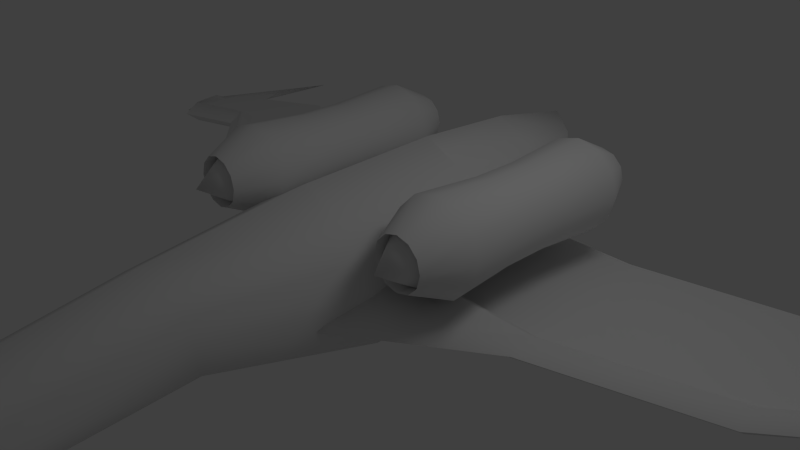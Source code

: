 # Source: combined.blend  (saved by Blender 2.63.0; exported with 4.5.12 LTS)
import bpy
from mathutils import Matrix  # noqa: F401  (used for matrix-valued properties, if any)

bpy.ops.wm.read_factory_settings(use_empty=True)
scene = bpy.context.scene
scene.name = 'Scene'

# ---- collections
col_collection_1 = bpy.data.collections.new('Collection 1'); scene.collection.children.link(col_collection_1)

# ---- world
world_world = bpy.data.worlds.new('World'); scene.world = world_world
world_world.color = (0.05088, 0.05088, 0.05088)
world_world.use_sun_shadow = False
world_world.sun_shadow_jitter_overblur = 0.0
world_world.cycles.sampling_method = 'MANUAL'
world_world.cycles.sample_map_resolution = 256

# ---- cameras
cam_camera = bpy.data.cameras.new('Camera')
cam_camera.clip_end = 100.0
cam_camera.lens = 35.0
cam_camera.sensor_width = 32.0
cam_camera.sensor_height = 18.0
cam_camera.ortho_scale = 7.314
cam_camera.dof.focus_distance = 0.0

# ---- lights
light_lamp = bpy.data.lights.new('Lamp', 'POINT')
light_lamp.transmission_factor = 0.0
light_lamp.cutoff_distance = 30.0
light_lamp.energy = 100.0
light_lamp.shadow_buffer_clip_start = 1.001
light_lamp.shadow_soft_size = 1.0
light_lamp.shadow_maximum_resolution = 0.006
light_lamp.use_absolute_resolution = True
light_lamp.cycles.use_multiple_importance_sampling = False

# ---- meshes
me_cylinder_005 = bpy.data.meshes.new('Cylinder.005')
me_cylinder_005.from_pydata([(-0.5938, -0.09532, -1.97), (0.3776, 0.6381, -0.142), (-0.3289, -0.1183, -1.977), (0.6537, 0.5963, -0.1491), (-0.4415, -0.3799, -1.989), (0.53, 0.3535, -0.1609), (-0.683, -0.3701, -1.997), (0.2865, 0.3667, -0.1689), (-1.925, -1.039, -1.979), (-1.313, -0.5411, -0.147), (-0.7083, -0.3018, -1.975), (0.2612, 0.435, -0.1466), (-0.2124, 0.03796, -2.879), (0.05255, 0.01495, -2.887), (-0.06009, -0.2466, -2.898), (-0.3016, -0.2369, -2.906), (-1.35, -0.7916, -2.89), (-0.2825, -0.1424, -2.884), (-0.8824, -0.2439, -3.566), (-0.6174, -0.2669, -3.573), (-0.73, -0.5285, -3.584), (-0.9715, -0.5187, -3.592), (-1.968, -1.043, -3.576), (-0.9969, -0.4504, -3.57), (-0.8843, -0.189, -3.695), (-0.363, -0.06154, -3.705), (-0.7319, -0.4736, -3.714), (-0.9252, -0.546, -3.721), (-3.019, -1.604, -3.697), (-1.047, -0.3133, -3.701), (-1.084, -0.4639, -3.834), (0.9406, 0.9072, 1.88), (1.217, 0.8654, 1.873), (1.093, 0.6226, 1.861), (0.8495, 0.6358, 1.853), (-0.8389, -0.3244, 1.875), (0.8241, 0.7041, 1.875), (1.062, 1.302, 4.197), (2.635, 1.664, 4.299), (1.507, 0.4706, 4.142), (1.117, 0.7569, 4.152), (-0.7814, -0.3269, 4.177), (1.092, 0.8253, 4.174)], [], [(0, 1, 3, 2), (2, 3, 5, 4), (4, 5, 7, 6), (6, 7, 9, 8), (5, 3, 32, 33), (10, 11, 1, 0), (8, 9, 11, 10), (0, 2, 13, 12), (14, 15, 21, 20), (6, 8, 16, 15), (8, 10, 17, 16), (10, 0, 12, 17), (2, 4, 14, 13), (4, 6, 15, 14), (19, 20, 26, 25), (17, 12, 18, 23), (13, 14, 20, 19), (16, 17, 23, 22), (12, 13, 19, 18), (15, 16, 22, 21), (22, 23, 29, 28), (18, 19, 25, 24), (21, 22, 28, 27), (20, 21, 27, 26), (23, 18, 24, 29), (26, 27, 30), (29, 24, 30), (25, 26, 30), (28, 29, 30), (24, 25, 30), (27, 28, 30), (35, 34, 40, 41), (7, 5, 33, 34), (3, 1, 31, 32), (9, 7, 34, 35), (11, 9, 35, 36), (1, 11, 36, 31), (38, 37, 42, 41, 40, 39), (34, 33, 39, 40), (31, 36, 42, 37), (33, 32, 38, 39), (36, 35, 41, 42), (32, 31, 37, 38)])
me_cylinder_005.polygons.foreach_set('use_smooth', [True] * 43)
_k = set([(0, 2), (2, 3), (2, 4), (2, 13), (3, 32), (6, 7), (6, 15), (7, 34), (8, 9), (8, 16), (9, 35), (10, 11), (10, 17), (11, 36), (12, 13), (13, 14), (13, 19), (15, 21), (16, 22), (17, 23), (19, 25), (21, 22), (22, 23), (25, 30), (28, 30), (32, 38), (34, 40), (35, 41), (36, 42)])
me_cylinder_005.attributes.new('sharp_edge', 'BOOLEAN', 'EDGE').data.foreach_set('value', [ (min(e.vertices), max(e.vertices)) in _k for e in me_cylinder_005.edges])
me_cylinder_005.use_remesh_preserve_volume = False
me_cylinder_005.use_remesh_preserve_attributes = False
me_cylinder_005.use_mirror_vertex_groups = False
me_cylinder_005.update()
me_sphere_001 = bpy.data.meshes.new('Sphere.001')
me_sphere_001.from_pydata([(-0.4339, 0.0, 0.901), (-0.7818, 0.0, 0.6235), (-0.6931, -2.154e-09, 0.1582), (-0.6931, -2.154e-09, -0.1582), (-0.7818, 0.0, -0.6235), (-0.4339, 0.0, -0.901), (-0.3758, 0.2169, 0.901), (-0.6771, 0.3909, 0.6235), (-0.6003, 0.3466, 0.1582), (-0.6003, 0.3466, -0.1582), (-0.6771, 0.3909, -0.6235), (-0.3758, 0.2169, -0.901), (-0.2169, 0.3758, 0.901), (-0.3909, 0.6771, 0.6235), (-0.3466, 0.6003, 0.1582), (-0.3466, 0.6003, -0.1582), (-0.3909, 0.6771, -0.6235), (-0.2169, 0.3758, -0.901), (-1.51e-07, 0.4339, 0.901), (-1.212e-07, 0.7818, 0.6235), (-1.533e-07, 0.6931, 0.1582), (-1.533e-07, 0.6931, -0.1582), (-1.212e-07, 0.7818, -0.6235), (-1.212e-07, 0.4339, -0.901), (0.2169, 0.3758, 0.901), (0.3909, 0.6771, 0.6235), (0.3466, 0.6003, 0.1582), (0.3466, 0.6003, -0.1582), (0.3909, 0.6771, -0.6235), (0.2169, 0.3758, -0.901), (0.3758, 0.2169, 0.901), (0.6771, 0.3909, 0.6235), (0.6003, 0.3466, 0.1582), (0.6003, 0.3466, -0.1582), (0.6771, 0.3909, -0.6235), (0.3758, 0.2169, -0.901), (0.4339, 0.0, 0.901), (0.7818, -5.96e-08, 0.6235), (0.6931, -2.154e-09, 0.1582), (0.6931, -2.154e-09, -0.1582), (0.7818, -5.96e-08, -0.6235), (0.4339, -5.96e-08, -0.901), (0.3758, -0.2169, 0.901), (0.6771, -0.3909, 0.6235), (0.6003, -0.3466, 0.1582), (0.6003, -0.3466, -0.1582), (0.6771, -0.3909, -0.6235), (0.3758, -0.2169, -0.901), (0.2169, -0.3758, 0.901), (0.3909, -0.6771, 0.6235), (0.3466, -0.6003, 0.1582), (0.3466, -0.6003, -0.1582), (0.3909, -0.6771, -0.6235), (0.2169, -0.3758, -0.901), (-1.51e-07, -0.4339, 0.901), (-3e-07, -0.7818, 0.6235), (-1.533e-07, -0.6931, 0.1582), (-1.533e-07, -0.6931, -0.1582), (-3e-07, -0.7818, -0.6235), (-2.106e-07, -0.4339, -0.901), (-0.2169, -0.3758, 0.901), (-0.3909, -0.6771, 0.6235), (-0.3466, -0.6003, 0.1582), (-0.3466, -0.6003, -0.1582), (-0.3909, -0.6771, -0.6235), (-0.2169, -0.3758, -0.901), (-0.3758, -0.2169, 0.901), (-0.6771, -0.3909, 0.6235), (-0.6003, -0.3466, 0.1582), (-0.6003, -0.3466, -0.1582), (-0.6771, -0.3909, -0.6235), (-0.3758, -0.2169, -0.901), (-0.4339, 3.353e-08, 0.8035), (-0.3758, 0.2169, 0.8035), (-0.2169, 0.3758, 0.8035), (-1.36e-07, 0.4339, 0.8035), (-2.115e-07, 0.006998, 1.061), (0.2169, 0.3758, 0.8035), (0.3758, 0.2169, 0.8035), (0.4339, 3.353e-08, 0.8035), (0.3758, -0.2169, 0.8035), (0.2169, -0.3758, 0.8035), (-1.36e-07, -0.4339, 0.8035), (-0.2169, -0.3758, 0.8035), (-0.3758, -0.2169, 0.8035), (-0.5822, 1.926e-08, -0.4661), (-1.561e-07, 1.926e-08, -0.599), (-0.5042, 0.2911, -0.4661), (-0.2911, 0.5042, -0.4661), (-1.161e-07, 0.5822, -0.4661), (0.2911, 0.5042, -0.4661), (0.5042, 0.2911, -0.4661), (0.5822, -6.072e-08, -0.4661), (0.5042, -0.2911, -0.4661), (0.2911, -0.5042, -0.4661), (-2.361e-07, -0.5822, -0.4661), (-0.2911, -0.5042, -0.4661), (-0.5042, -0.2911, -0.4661)], [], [(10, 11, 5, 4), (6, 7, 1, 0), (9, 10, 4, 3), (8, 9, 3, 2), (7, 8, 2, 1), (12, 13, 7, 6), (15, 16, 10, 9), (14, 15, 9, 8), (13, 14, 8, 7), (16, 17, 11, 10), (20, 21, 15, 14), (19, 20, 14, 13), (22, 23, 17, 16), (18, 19, 13, 12), (21, 22, 16, 15), (25, 26, 20, 19), (28, 29, 23, 22), (24, 25, 19, 18), (27, 28, 22, 21), (26, 27, 21, 20), (33, 34, 28, 27), (32, 33, 27, 26), (31, 32, 26, 25), (34, 35, 29, 28), (30, 31, 25, 24), (37, 38, 32, 31), (40, 41, 35, 34), (36, 37, 31, 30), (39, 40, 34, 33), (38, 39, 33, 32), (42, 43, 37, 36), (45, 46, 40, 39), (44, 45, 39, 38), (43, 44, 38, 37), (46, 47, 41, 40), (50, 51, 45, 44), (49, 50, 44, 43), (52, 53, 47, 46), (48, 49, 43, 42), (51, 52, 46, 45), (58, 59, 53, 52), (54, 55, 49, 48), (57, 58, 52, 51), (56, 57, 51, 50), (55, 56, 50, 49), (62, 63, 57, 56), (61, 62, 56, 55), (64, 65, 59, 58), (60, 61, 55, 54), (63, 64, 58, 57), (67, 68, 62, 61), (70, 71, 65, 64), (66, 67, 61, 60), (69, 70, 64, 63), (68, 69, 63, 62), (73, 74, 12, 6), (87, 85, 5, 11), (81, 82, 54, 48), (47, 53, 94, 93), (78, 79, 36, 30), (29, 35, 91, 90), (84, 72, 0, 66), (90, 89, 23, 29), (83, 84, 66, 60), (59, 65, 96, 95), (41, 47, 93, 92), (30, 24, 77, 78), (18, 12, 74, 75), (11, 17, 88, 87), (95, 94, 53, 59), (72, 73, 6, 0), (80, 81, 48, 42), (71, 5, 85, 97), (60, 54, 82, 83), (97, 96, 65, 71), (75, 77, 24, 18), (35, 41, 92, 91), (0, 1, 67, 66), (3, 4, 70, 69), (79, 80, 42, 36), (2, 3, 69, 68), (17, 23, 89, 88), (1, 2, 68, 67), (4, 5, 71, 70), (76, 73, 72), (76, 74, 73), (76, 75, 74), (76, 77, 75), (76, 78, 77), (76, 79, 78), (76, 80, 79), (76, 81, 80), (76, 82, 81), (76, 83, 82), (76, 84, 83), (76, 72, 84), (87, 86, 85), (88, 86, 87), (89, 86, 88), (90, 86, 89), (91, 86, 90), (92, 86, 91), (93, 86, 92), (94, 86, 93), (95, 86, 94), (96, 86, 95), (97, 86, 96), (85, 86, 97)])
me_sphere_001.polygons.foreach_set('use_smooth', [True] * 108)
_k = set([(0, 6), (0, 66), (5, 11), (5, 71), (6, 12), (11, 17), (12, 18), (17, 23), (18, 24), (23, 29), (24, 30), (29, 35), (30, 36), (35, 41), (36, 42), (41, 47), (42, 48), (47, 53), (48, 54), (53, 59), (54, 60), (59, 65), (60, 66), (65, 71), (72, 73), (72, 84), (73, 74), (74, 75), (75, 77), (77, 78), (78, 79), (79, 80), (80, 81), (81, 82), (82, 83), (83, 84)])
me_sphere_001.attributes.new('sharp_edge', 'BOOLEAN', 'EDGE').data.foreach_set('value', [ (min(e.vertices), max(e.vertices)) in _k for e in me_sphere_001.edges])
me_sphere_001.use_remesh_preserve_volume = False
me_sphere_001.use_remesh_preserve_attributes = False
me_sphere_001.use_mirror_vertex_groups = False
me_sphere_001.update()
me_cylinder = bpy.data.meshes.new('Cylinder')
me_cylinder.from_pydata([(-0.00012, 1.145, -1.026), (-0.0001397, 1.027, 0.9608), (0.5901, 0.7927, -1.026), (0.6049, 0.6655, 0.9608), (1.022, 0.555, -1.026), (1.048, 0.4218, 0.9608), (1.029, -0.03521, -1.026), (1.054, -0.1832, 0.9608), (1.022, -0.6254, -1.026), (1.048, -0.7882, 0.9608), (0.5901, -0.8748, -1.026), (0.6049, -1.044, 0.9608), (-0.0001198, -1.216, -1.026), (-0.0001395, -1.393, 0.9608), (-0.5903, -0.8748, -1.026), (-0.6051, -1.044, 0.9608), (-1.022, -0.6254, -1.026), (-1.048, -0.7882, 0.9608), (-1.019, -0.03521, -1.026), (-1.045, -0.1832, 0.9608), (-1.022, 0.555, -1.026), (-1.048, 0.4218, 0.9608), (-0.5903, 0.8213, -1.026), (-0.6051, 0.6948, 0.9608), (0.0001656, 1.08, -3.084), (0.3757, 0.8558, -3.084), (0.6505, 0.7045, -3.084), (0.6546, 0.329, -3.084), (0.6505, -0.04646, -3.084), (0.3757, -0.2051, -3.084), (0.0001657, -0.4219, -3.084), (-0.3753, -0.2051, -3.084), (-0.6502, -0.04646, -3.084), (-0.6482, 0.329, -3.084), (-0.6502, 0.7045, -3.084), (-0.3753, 0.8739, -3.084), (0.0001654, 0.9475, -4.696), (0.3757, 0.7233, -4.696), (0.6505, 0.572, -4.696), (0.6546, 0.1965, -4.696), (0.6505, -0.004486, -4.706), (0.3757, -0.1631, -4.706), (0.0001656, -0.38, -4.706), (-0.3753, -0.1631, -4.706), (-0.6502, -0.004486, -4.706), (-0.6482, 0.1965, -4.696), (-0.6502, 0.572, -4.696), (-0.3753, 0.7414, -4.696), (0.03641, 0.7025, -7.422), (0.3802, 0.4972, -7.422), (0.6318, 0.3587, -7.422), (0.6185, 0.04709, -7.401), (0.6332, -0.2652, -7.41), (0.3604, -0.4828, -7.355), (0.03641, -0.6725, -7.422), (-0.3073, -0.474, -7.422), (-0.559, -0.3287, -7.422), (-0.5572, 0.015, -7.422), (-0.559, 0.3587, -7.422), (-0.3073, 0.5138, -7.422), (0.06421, 0.4243, -9.819), (0.7468, 0.02805, -9.632), (1.247, -0.2392, -9.507), (1.254, -0.9026, -9.194), (1.247, -1.022, -9.172), (0.7468, -1.302, -9.04), (0.06421, -1.261, -8.822), (-0.6184, -1.302, -9.04), (-1.118, -1.022, -9.172), (-1.115, -0.9026, -9.194), (-1.118, -0.2392, -9.507), (-0.6184, 0.06016, -9.647), (0.06421, 0.2081, -10.89), (0.7468, -0.1881, -10.7), (1.247, -0.4553, -10.57), (1.624, -1.119, -10.26), (0.9321, -1.409, -9.99), (0.7468, -1.474, -9.839), (0.06421, -1.512, -9.628), (-0.6184, -1.474, -9.839), (-0.8036, -1.409, -9.99), (-1.485, -1.119, -10.26), (-1.118, -0.4553, -10.57), (-0.6184, -0.156, -10.72), (0.06427, -0.3174, -12.76), (0.6959, -0.5987, -12.58), (1.158, -0.846, -12.47), (1.508, -1.46, -12.18), (0.8673, -1.824, -11.94), (0.6959, -1.868, -11.8), (0.06427, -2.27, -11.64), (-0.5673, -1.868, -11.8), (-0.7387, -1.824, -11.94), (-1.369, -1.46, -12.18), (-1.03, -0.846, -12.47), (-0.5673, -0.569, -12.6), (0.06448, -1.292, -14.97), (0.5373, -1.368, -14.83), (0.8834, -1.553, -14.74), (1.145, -2.012, -14.52), (0.6656, -2.302, -14.29), (0.5373, -2.281, -14.18), (0.06448, -2.594, -14.06), (-0.4083, -2.281, -14.18), (-0.5367, -2.302, -14.29), (-1.009, -2.012, -14.52), (-0.7545, -1.553, -14.74), (-0.4083, -1.345, -14.84), (0.06527, -2.711, -17.54), (-1.238e-07, 0.8169, 2.4), (0.5, 0.5183, 2.4), (0.866, 0.3169, 2.4), (0.8714, -0.1831, 2.4), (0.866, -0.6831, 2.4), (0.5, -0.8943, 2.4), (2.715e-08, -1.183, 2.4), (-0.5, -0.8943, 2.4), (-0.866, -0.6831, 2.4), (-0.8634, -0.1831, 2.4), (-0.866, 0.3169, 2.4), (-0.5, 0.5425, 2.4), (0.0002033, 0.4594, 3.666), (0.3472, 0.2693, 3.47), (0.6012, 0.164, 3.075), (0.6049, -0.183, 3.075), (0.6012, -0.53, 3.075), (0.3472, -0.4823, 3.489), (0.0002036, -0.372, 3.715), (-0.3468, -0.4823, 3.489), (-0.6008, -0.53, 3.075), (-0.599, -0.183, 3.075), (-0.6008, 0.164, 3.075), (-0.3468, 0.2861, 3.47), (-0.00012, 1.145, -1.026), (-0.0001397, 1.027, 0.9608), (-1.238e-07, 0.8169, 2.4), (-0.3026, 0.8608, 0.9608)], [], [(0, 1, 3, 2), (2, 3, 5, 4), (4, 5, 7, 6), (6, 7, 9, 8), (8, 9, 11, 10), (10, 11, 13, 12), (12, 13, 15, 14), (14, 15, 17, 16), (16, 17, 19, 18), (18, 19, 21, 20), (9, 7, 112, 113), (22, 23, 1, 0), (20, 21, 23, 22), (133, 2, 25, 24), (30, 31, 43, 42), (20, 22, 35, 34), (16, 18, 33, 32), (12, 14, 31, 30), (8, 10, 29, 28), (4, 6, 27, 26), (22, 133, 24, 35), (18, 20, 34, 33), (14, 16, 32, 31), (10, 12, 30, 29), (6, 8, 28, 27), (2, 4, 26, 25), (43, 44, 56, 55), (24, 25, 37, 36), (31, 32, 44, 43), (25, 26, 38, 37), (32, 33, 45, 44), (26, 27, 39, 38), (33, 34, 46, 45), (27, 28, 40, 39), (34, 35, 47, 46), (28, 29, 41, 40), (35, 24, 36, 47), (29, 30, 42, 41), (49, 50, 62, 61), (37, 38, 50, 49), (44, 45, 57, 56), (38, 39, 51, 50), (45, 46, 58, 57), (39, 40, 52, 51), (46, 47, 59, 58), (40, 41, 53, 52), (47, 36, 48, 59), (41, 42, 54, 53), (42, 43, 55, 54), (36, 37, 49, 48), (68, 69, 81, 80), (56, 57, 69, 68), (50, 51, 63, 62), (57, 58, 70, 69), (51, 52, 64, 63), (58, 59, 71, 70), (52, 53, 65, 64), (59, 48, 60, 71), (53, 54, 66, 65), (54, 55, 67, 66), (48, 49, 61, 60), (55, 56, 68, 67), (81, 82, 94, 93), (62, 63, 75, 74), (69, 70, 82, 81), (63, 64, 76, 75), (70, 71, 83, 82), (64, 65, 77, 76), (71, 60, 72, 83), (65, 66, 78, 77), (66, 67, 79, 78), (60, 61, 73, 72), (67, 68, 80, 79), (61, 62, 74, 73), (87, 88, 100, 99), (75, 76, 88, 87), (82, 83, 95, 94), (76, 77, 89, 88), (83, 72, 84, 95), (77, 78, 90, 89), (78, 79, 91, 90), (72, 73, 85, 84), (79, 80, 92, 91), (73, 74, 86, 85), (80, 81, 93, 92), (74, 75, 87, 86), (94, 95, 107, 106), (88, 89, 101, 100), (95, 84, 96, 107), (89, 90, 102, 101), (90, 91, 103, 102), (84, 85, 97, 96), (91, 92, 104, 103), (85, 86, 98, 97), (92, 93, 105, 104), (86, 87, 99, 98), (93, 94, 106, 105), (120, 119, 131, 132), (5, 3, 110, 111), (3, 134, 109, 110), (23, 21, 119, 120), (19, 17, 117, 118), (15, 13, 115, 116), (11, 9, 113, 114), (7, 5, 111, 112), (134, 136, 23, 120, 109), (21, 19, 118, 119), (17, 15, 116, 117), (13, 11, 114, 115), (106, 107, 108), (100, 101, 108), (107, 96, 108), (101, 102, 108), (102, 103, 108), (96, 97, 108), (103, 104, 108), (97, 98, 108), (104, 105, 108), (98, 99, 108), (105, 106, 108), (99, 100, 108), (132, 131, 130, 129, 128), (114, 113, 125, 126), (135, 120, 132, 121), (115, 114, 126, 127), (116, 115, 127, 128), (110, 135, 121, 122), (117, 116, 128, 129), (111, 110, 122, 123), (118, 117, 129, 130), (112, 111, 123, 124), (119, 118, 130, 131), (113, 112, 124, 125), (122, 121, 127, 126), (123, 122, 126, 125, 124), (121, 132, 128, 127)])
me_cylinder.polygons.foreach_set('use_smooth', [True] * 136)
_k = set([(75, 87), (78, 90), (81, 93), (87, 99), (90, 102), (93, 105), (99, 108), (102, 108), (105, 108)])
me_cylinder.attributes.new('sharp_edge', 'BOOLEAN', 'EDGE').data.foreach_set('value', [ (min(e.vertices), max(e.vertices)) in _k for e in me_cylinder.edges])
me_cylinder.use_remesh_preserve_volume = False
me_cylinder.use_remesh_preserve_attributes = False
me_cylinder.use_mirror_vertex_groups = False
me_cylinder.update()
me_cylinder_002 = bpy.data.meshes.new('Cylinder.002')
me_cylinder_002.from_pydata([(-0.5938, -0.09532, -1.97), (0.3776, 0.6381, -0.142), (-0.3289, -0.1183, -1.977), (0.6537, 0.5963, -0.1491), (-0.4415, -0.3799, -1.989), (0.53, 0.3535, -0.1609), (-0.683, -0.3701, -1.997), (0.2865, 0.3667, -0.1689), (-1.925, -1.039, -1.979), (-1.313, -0.5411, -0.147), (-0.7083, -0.3018, -1.975), (0.2612, 0.435, -0.1466), (-0.2124, 0.03796, -2.879), (0.05255, 0.01495, -2.887), (-0.06009, -0.2466, -2.898), (-0.3016, -0.2369, -2.906), (-1.35, -0.7916, -2.89), (-0.2825, -0.1424, -2.884), (-0.8824, -0.2439, -3.566), (-0.6174, -0.2669, -3.573), (-0.73, -0.5285, -3.584), (-0.9715, -0.5187, -3.592), (-1.968, -1.043, -3.576), (-0.9969, -0.4504, -3.57), (-0.8843, -0.189, -3.695), (-0.363, -0.06154, -3.705), (-0.7319, -0.4736, -3.714), (-0.9252, -0.546, -3.721), (-3.019, -1.604, -3.697), (-1.047, -0.3133, -3.701), (-1.084, -0.4639, -3.834), (0.9406, 0.9072, 1.88), (1.217, 0.8654, 1.873), (1.093, 0.6226, 1.861), (0.8495, 0.6358, 1.853), (-0.8389, -0.3244, 1.875), (0.8241, 0.7041, 1.875), (1.062, 1.302, 4.197), (2.635, 1.664, 4.299), (1.507, 0.4706, 4.142), (1.117, 0.7569, 4.152), (-0.7814, -0.3269, 4.177), (1.092, 0.8253, 4.174)], [], [(0, 1, 3, 2), (2, 3, 5, 4), (4, 5, 7, 6), (6, 7, 9, 8), (5, 3, 32, 33), (10, 11, 1, 0), (8, 9, 11, 10), (0, 2, 13, 12), (14, 15, 21, 20), (6, 8, 16, 15), (8, 10, 17, 16), (10, 0, 12, 17), (2, 4, 14, 13), (4, 6, 15, 14), (19, 20, 26, 25), (17, 12, 18, 23), (13, 14, 20, 19), (16, 17, 23, 22), (12, 13, 19, 18), (15, 16, 22, 21), (22, 23, 29, 28), (18, 19, 25, 24), (21, 22, 28, 27), (20, 21, 27, 26), (23, 18, 24, 29), (26, 27, 30), (29, 24, 30), (25, 26, 30), (28, 29, 30), (24, 25, 30), (27, 28, 30), (35, 34, 40, 41), (7, 5, 33, 34), (3, 1, 31, 32), (9, 7, 34, 35), (11, 9, 35, 36), (1, 11, 36, 31), (38, 37, 42, 41, 40, 39), (34, 33, 39, 40), (31, 36, 42, 37), (33, 32, 38, 39), (36, 35, 41, 42), (32, 31, 37, 38)])
me_cylinder_002.polygons.foreach_set('use_smooth', [True] * 43)
_k = set([(0, 2), (2, 3), (2, 4), (2, 13), (3, 32), (6, 7), (6, 15), (7, 34), (8, 9), (8, 16), (9, 35), (10, 11), (10, 17), (11, 36), (12, 13), (13, 14), (13, 19), (15, 21), (16, 22), (17, 23), (19, 25), (21, 22), (22, 23), (25, 30), (28, 30), (32, 38), (34, 40), (35, 41), (36, 42)])
me_cylinder_002.attributes.new('sharp_edge', 'BOOLEAN', 'EDGE').data.foreach_set('value', [ (min(e.vertices), max(e.vertices)) in _k for e in me_cylinder_002.edges])
me_cylinder_002.use_remesh_preserve_volume = False
me_cylinder_002.use_remesh_preserve_attributes = False
me_cylinder_002.use_mirror_vertex_groups = False
me_cylinder_002.update()
me_sphere = bpy.data.meshes.new('Sphere')
me_sphere.from_pydata([(-0.4339, 0.0, 0.901), (-0.7818, 0.0, 0.6235), (-0.6931, -2.154e-09, 0.1582), (-0.6931, -2.154e-09, -0.1582), (-0.7818, 0.0, -0.6235), (-0.4339, 0.0, -0.901), (-0.3758, 0.2169, 0.901), (-0.6771, 0.3909, 0.6235), (-0.6003, 0.3466, 0.1582), (-0.6003, 0.3466, -0.1582), (-0.6771, 0.3909, -0.6235), (-0.3758, 0.2169, -0.901), (-0.2169, 0.3758, 0.901), (-0.3909, 0.6771, 0.6235), (-0.3466, 0.6003, 0.1582), (-0.3466, 0.6003, -0.1582), (-0.3909, 0.6771, -0.6235), (-0.2169, 0.3758, -0.901), (-1.51e-07, 0.4339, 0.901), (-1.212e-07, 0.7818, 0.6235), (-1.533e-07, 0.6931, 0.1582), (-1.533e-07, 0.6931, -0.1582), (-1.212e-07, 0.7818, -0.6235), (-1.212e-07, 0.4339, -0.901), (0.2169, 0.3758, 0.901), (0.3909, 0.6771, 0.6235), (0.3466, 0.6003, 0.1582), (0.3466, 0.6003, -0.1582), (0.3909, 0.6771, -0.6235), (0.2169, 0.3758, -0.901), (0.3758, 0.2169, 0.901), (0.6771, 0.3909, 0.6235), (0.6003, 0.3466, 0.1582), (0.6003, 0.3466, -0.1582), (0.6771, 0.3909, -0.6235), (0.3758, 0.2169, -0.901), (0.4339, 0.0, 0.901), (0.7818, -5.96e-08, 0.6235), (0.6931, -2.154e-09, 0.1582), (0.6931, -2.154e-09, -0.1582), (0.7818, -5.96e-08, -0.6235), (0.4339, -5.96e-08, -0.901), (0.3758, -0.2169, 0.901), (0.6771, -0.3909, 0.6235), (0.6003, -0.3466, 0.1582), (0.6003, -0.3466, -0.1582), (0.6771, -0.3909, -0.6235), (0.3758, -0.2169, -0.901), (0.2169, -0.3758, 0.901), (0.3909, -0.6771, 0.6235), (0.3466, -0.6003, 0.1582), (0.3466, -0.6003, -0.1582), (0.3909, -0.6771, -0.6235), (0.2169, -0.3758, -0.901), (-1.51e-07, -0.4339, 0.901), (-3e-07, -0.7818, 0.6235), (-1.533e-07, -0.6931, 0.1582), (-1.533e-07, -0.6931, -0.1582), (-3e-07, -0.7818, -0.6235), (-2.106e-07, -0.4339, -0.901), (-0.2169, -0.3758, 0.901), (-0.3909, -0.6771, 0.6235), (-0.3466, -0.6003, 0.1582), (-0.3466, -0.6003, -0.1582), (-0.3909, -0.6771, -0.6235), (-0.2169, -0.3758, -0.901), (-0.3758, -0.2169, 0.901), (-0.6771, -0.3909, 0.6235), (-0.6003, -0.3466, 0.1582), (-0.6003, -0.3466, -0.1582), (-0.6771, -0.3909, -0.6235), (-0.3758, -0.2169, -0.901), (-0.4339, 3.353e-08, 0.8035), (-0.3758, 0.2169, 0.8035), (-0.2169, 0.3758, 0.8035), (-1.36e-07, 0.4339, 0.8035), (-2.115e-07, 0.006998, 1.061), (0.2169, 0.3758, 0.8035), (0.3758, 0.2169, 0.8035), (0.4339, 3.353e-08, 0.8035), (0.3758, -0.2169, 0.8035), (0.2169, -0.3758, 0.8035), (-1.36e-07, -0.4339, 0.8035), (-0.2169, -0.3758, 0.8035), (-0.3758, -0.2169, 0.8035), (-0.5822, 1.926e-08, -0.4661), (-1.561e-07, 1.926e-08, -0.599), (-0.5042, 0.2911, -0.4661), (-0.2911, 0.5042, -0.4661), (-1.161e-07, 0.5822, -0.4661), (0.2911, 0.5042, -0.4661), (0.5042, 0.2911, -0.4661), (0.5822, -6.072e-08, -0.4661), (0.5042, -0.2911, -0.4661), (0.2911, -0.5042, -0.4661), (-2.361e-07, -0.5822, -0.4661), (-0.2911, -0.5042, -0.4661), (-0.5042, -0.2911, -0.4661)], [], [(10, 11, 5, 4), (6, 7, 1, 0), (9, 10, 4, 3), (8, 9, 3, 2), (7, 8, 2, 1), (12, 13, 7, 6), (15, 16, 10, 9), (14, 15, 9, 8), (13, 14, 8, 7), (16, 17, 11, 10), (20, 21, 15, 14), (19, 20, 14, 13), (22, 23, 17, 16), (18, 19, 13, 12), (21, 22, 16, 15), (25, 26, 20, 19), (28, 29, 23, 22), (24, 25, 19, 18), (27, 28, 22, 21), (26, 27, 21, 20), (33, 34, 28, 27), (32, 33, 27, 26), (31, 32, 26, 25), (34, 35, 29, 28), (30, 31, 25, 24), (37, 38, 32, 31), (40, 41, 35, 34), (36, 37, 31, 30), (39, 40, 34, 33), (38, 39, 33, 32), (42, 43, 37, 36), (45, 46, 40, 39), (44, 45, 39, 38), (43, 44, 38, 37), (46, 47, 41, 40), (50, 51, 45, 44), (49, 50, 44, 43), (52, 53, 47, 46), (48, 49, 43, 42), (51, 52, 46, 45), (58, 59, 53, 52), (54, 55, 49, 48), (57, 58, 52, 51), (56, 57, 51, 50), (55, 56, 50, 49), (62, 63, 57, 56), (61, 62, 56, 55), (64, 65, 59, 58), (60, 61, 55, 54), (63, 64, 58, 57), (67, 68, 62, 61), (70, 71, 65, 64), (66, 67, 61, 60), (69, 70, 64, 63), (68, 69, 63, 62), (73, 74, 12, 6), (87, 85, 5, 11), (81, 82, 54, 48), (47, 53, 94, 93), (78, 79, 36, 30), (29, 35, 91, 90), (84, 72, 0, 66), (90, 89, 23, 29), (83, 84, 66, 60), (59, 65, 96, 95), (41, 47, 93, 92), (30, 24, 77, 78), (18, 12, 74, 75), (11, 17, 88, 87), (95, 94, 53, 59), (72, 73, 6, 0), (80, 81, 48, 42), (71, 5, 85, 97), (60, 54, 82, 83), (97, 96, 65, 71), (75, 77, 24, 18), (35, 41, 92, 91), (0, 1, 67, 66), (3, 4, 70, 69), (79, 80, 42, 36), (2, 3, 69, 68), (17, 23, 89, 88), (1, 2, 68, 67), (4, 5, 71, 70), (76, 73, 72), (76, 74, 73), (76, 75, 74), (76, 77, 75), (76, 78, 77), (76, 79, 78), (76, 80, 79), (76, 81, 80), (76, 82, 81), (76, 83, 82), (76, 84, 83), (76, 72, 84), (87, 86, 85), (88, 86, 87), (89, 86, 88), (90, 86, 89), (91, 86, 90), (92, 86, 91), (93, 86, 92), (94, 86, 93), (95, 86, 94), (96, 86, 95), (97, 86, 96), (85, 86, 97)])
me_sphere.polygons.foreach_set('use_smooth', [True] * 108)
_k = set([(0, 6), (0, 66), (5, 11), (5, 71), (6, 12), (11, 17), (12, 18), (17, 23), (18, 24), (23, 29), (24, 30), (29, 35), (30, 36), (35, 41), (36, 42), (41, 47), (42, 48), (47, 53), (48, 54), (53, 59), (54, 60), (59, 65), (60, 66), (65, 71), (72, 73), (72, 84), (73, 74), (74, 75), (75, 77), (77, 78), (78, 79), (79, 80), (80, 81), (81, 82), (82, 83), (83, 84)])
me_sphere.attributes.new('sharp_edge', 'BOOLEAN', 'EDGE').data.foreach_set('value', [ (min(e.vertices), max(e.vertices)) in _k for e in me_sphere.edges])
me_sphere.use_remesh_preserve_volume = False
me_sphere.use_remesh_preserve_attributes = False
me_sphere.use_mirror_vertex_groups = False
me_sphere.update()

# ---- objects
ob_cylinder_002 = bpy.data.objects.new('Cylinder.002', me_cylinder_005)
ob_sphere_001 = bpy.data.objects.new('Sphere.001', me_sphere_001)
ob_cylinder = bpy.data.objects.new('Cylinder', me_cylinder)
ob_lamp = bpy.data.objects.new('Lamp', light_lamp)
ob_camera = bpy.data.objects.new('Camera', cam_camera)
ob_cylinder_001 = bpy.data.objects.new('Cylinder.001', me_cylinder_002)
ob_sphere = bpy.data.objects.new('Sphere', me_sphere)

# ---- transforms, parenting, visibility, modifiers, constraints
ob_cylinder_002.location = (-4.611, 1.673, -0.252)
ob_cylinder_002.rotation_euler = (1.672, 3.707, 1.425)
ob_cylinder_002.scale = (1.138, 1.138, 1.138)
ob_cylinder_002.lineart.crease_threshold = 0.0
_m = ob_cylinder_002.modifiers.new('EdgeSplit', 'EDGE_SPLIT')
_m.use_edge_angle = False
ob_sphere_001.location = (-1.556, 0.607, 0.8815)
ob_sphere_001.rotation_euler = (-1.554, -0.0, 3.149)
ob_sphere_001.scale = (0.7979, 0.7985, 2.045)
ob_sphere_001.lineart.crease_threshold = 0.0
_m = ob_sphere_001.modifiers.new('EdgeSplit', 'EDGE_SPLIT')
_m.use_edge_angle = False
ob_cylinder.location = (-0.01122, 0.109, 0.2427)
ob_cylinder.rotation_euler = (-1.658, 3.142, 7.591e-09)
ob_cylinder.lineart.crease_threshold = 0.0
_m = ob_cylinder.modifiers.new('EdgeSplit', 'EDGE_SPLIT')
_m.use_edge_angle = False
ob_lamp.location = (4.076, 1.005, 5.904)
ob_lamp.rotation_euler = (0.6503, 0.05522, 1.866)
ob_lamp.lock_rotations_4d = False
ob_lamp.empty_display_type = 'ARROWS'
ob_lamp.color = (0.0, 0.0, 0.0, 0.0)
ob_lamp.lineart.crease_threshold = 0.0
ob_camera.location = (7.481, -6.508, 5.344)
ob_camera.rotation_euler = (1.109, 0.01082, 0.8149)
ob_camera.lock_rotations_4d = False
ob_camera.empty_display_type = 'ARROWS'
ob_camera.color = (0.0, 0.0, 0.0, 0.0)
ob_camera.display_type = 'WIRE'
ob_camera.lineart.crease_threshold = 0.0
ob_cylinder_001.location = (4.5, 1.613, -0.2063)
ob_cylinder_001.rotation_euler = (1.665, 0.5225, 1.713)
ob_cylinder_001.scale = (-1.138, -1.138, -1.138)
ob_cylinder_001.lineart.crease_threshold = 0.0
_m = ob_cylinder_001.modifiers.new('EdgeSplit', 'EDGE_SPLIT')
_m.use_edge_angle = False
ob_sphere.location = (1.553, 0.794, 0.8422)
ob_sphere.rotation_euler = (-1.554, -0.0, 3.149)
ob_sphere.scale = (0.7979, 0.7985, 2.045)
ob_sphere.lineart.crease_threshold = 0.0
_m = ob_sphere.modifiers.new('EdgeSplit', 'EDGE_SPLIT')
_m.use_edge_angle = False

# ---- collection membership
col_collection_1.objects.link(ob_cylinder_002)
col_collection_1.objects.link(ob_sphere_001)
col_collection_1.objects.link(ob_cylinder)
col_collection_1.objects.link(ob_lamp)
col_collection_1.objects.link(ob_camera)
col_collection_1.objects.link(ob_cylinder_001)
col_collection_1.objects.link(ob_sphere)

# ---- scene / render settings (as saved in the file)
scene.camera = ob_camera
scene.frame_start = 1; scene.frame_end = 250; scene.frame_set(1)
scene.render.engine = 'CYCLES'
scene.render.image_settings.color_mode = 'RGB'
scene.render.image_settings.compression = 90
scene.render.resolution_percentage = 50
scene.render.dither_intensity = 0.0
scene.render.bake_margin = 2
scene.render.bake_bias = 0.0
scene.cycles.use_denoising = False
scene.cycles.samples = 10
scene.cycles.sampling_pattern = 'TABULATED_SOBOL'
scene.cycles.light_sampling_threshold = 0.0
scene.cycles.use_adaptive_sampling = False
scene.cycles.use_light_tree = False
scene.cycles.blur_glossy = 0.0
scene.cycles.volume_bounces = 1
scene.cycles.pixel_filter_type = 'GAUSSIAN'
scene.cycles.sample_clamp_indirect = 0.0
scene.view_settings.view_transform = 'Standard'
bpy.context.view_layer.update()
